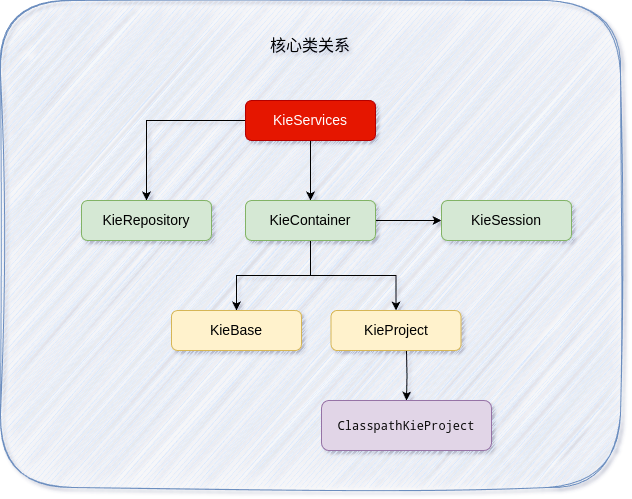

The diagram above was exported from draw.io. Its source (the exported page's mxGraphModel, read from the mxfile embedded in the PNG):
<mxGraphModel dx="1434" dy="883" grid="1" gridSize="10" guides="1" tooltips="1" connect="1" arrows="1" fold="1" page="1" pageScale="1" pageWidth="827" pageHeight="1169" math="0" shadow="1">
  <root>
    <mxCell id="WIyWlLk6GJQsqaUBKTNV-0" />
    <mxCell id="WIyWlLk6GJQsqaUBKTNV-1" parent="WIyWlLk6GJQsqaUBKTNV-0" />
    <mxCell id="y7AAn0BBnb7Nk256DpvL-0" value="" style="rounded=1;whiteSpace=wrap;html=1;shadow=0;glass=0;fillColor=#dae8fc;strokeColor=#6c8ebf;sketch=1;curveFitting=1;jiggle=2;" vertex="1" parent="WIyWlLk6GJQsqaUBKTNV-1">
      <mxGeometry x="169" y="170" width="620" height="487" as="geometry" />
    </mxCell>
    <mxCell id="y7AAn0BBnb7Nk256DpvL-10" style="edgeStyle=orthogonalEdgeStyle;rounded=0;orthogonalLoop=1;jettySize=auto;html=1;" edge="1" parent="WIyWlLk6GJQsqaUBKTNV-1" source="y7AAn0BBnb7Nk256DpvL-3" target="y7AAn0BBnb7Nk256DpvL-4">
      <mxGeometry relative="1" as="geometry" />
    </mxCell>
    <mxCell id="y7AAn0BBnb7Nk256DpvL-11" style="edgeStyle=orthogonalEdgeStyle;rounded=0;orthogonalLoop=1;jettySize=auto;html=1;" edge="1" parent="WIyWlLk6GJQsqaUBKTNV-1" source="y7AAn0BBnb7Nk256DpvL-3" target="y7AAn0BBnb7Nk256DpvL-5">
      <mxGeometry relative="1" as="geometry" />
    </mxCell>
    <mxCell id="y7AAn0BBnb7Nk256DpvL-3" value="&lt;font style=&quot;font-size: 14px;&quot;&gt;KieServices&lt;/font&gt;" style="rounded=1;whiteSpace=wrap;html=1;shadow=0;glass=0;fontSize=14;fillColor=#e51400;strokeColor=#B20000;fontColor=#ffffff;" vertex="1" parent="WIyWlLk6GJQsqaUBKTNV-1">
      <mxGeometry x="414" y="270" width="130" height="40" as="geometry" />
    </mxCell>
    <mxCell id="y7AAn0BBnb7Nk256DpvL-4" value="&lt;font style=&quot;font-size: 14px;&quot;&gt;KieRepository&lt;/font&gt;" style="rounded=1;whiteSpace=wrap;html=1;shadow=0;glass=0;fontSize=14;fillColor=#d5e8d4;strokeColor=#82b366;" vertex="1" parent="WIyWlLk6GJQsqaUBKTNV-1">
      <mxGeometry x="250" y="370" width="130" height="40" as="geometry" />
    </mxCell>
    <mxCell id="y7AAn0BBnb7Nk256DpvL-12" style="edgeStyle=orthogonalEdgeStyle;rounded=0;orthogonalLoop=1;jettySize=auto;html=1;entryX=0;entryY=0.5;entryDx=0;entryDy=0;" edge="1" parent="WIyWlLk6GJQsqaUBKTNV-1" source="y7AAn0BBnb7Nk256DpvL-5" target="y7AAn0BBnb7Nk256DpvL-6">
      <mxGeometry relative="1" as="geometry" />
    </mxCell>
    <mxCell id="y7AAn0BBnb7Nk256DpvL-5" value="&lt;div style=&quot;background-color: rgb(255, 255, 255); color: rgb(8, 8, 8); font-size: 14px;&quot;&gt;&lt;pre style=&quot;font-family: &amp;quot;JetBrains Mono&amp;quot;, monospace; font-size: 14px;&quot;&gt;KieContainer&lt;/pre&gt;&lt;/div&gt;" style="rounded=1;whiteSpace=wrap;html=1;shadow=0;glass=0;fontSize=14;fillColor=#d5e8d4;strokeColor=#82b366;" vertex="1" parent="WIyWlLk6GJQsqaUBKTNV-1">
      <mxGeometry x="414" y="370" width="130" height="40" as="geometry" />
    </mxCell>
    <mxCell id="y7AAn0BBnb7Nk256DpvL-6" value="&lt;div style=&quot;background-color: rgb(255, 255, 255); color: rgb(8, 8, 8); font-size: 14px;&quot;&gt;&lt;pre style=&quot;font-family: &amp;quot;JetBrains Mono&amp;quot;, monospace; font-size: 14px;&quot;&gt;KieSession&lt;/pre&gt;&lt;/div&gt;" style="rounded=1;whiteSpace=wrap;html=1;shadow=0;glass=0;fontSize=14;fillColor=#d5e8d4;strokeColor=#82b366;" vertex="1" parent="WIyWlLk6GJQsqaUBKTNV-1">
      <mxGeometry x="610" y="370" width="130" height="40" as="geometry" />
    </mxCell>
    <mxCell id="y7AAn0BBnb7Nk256DpvL-15" style="edgeStyle=orthogonalEdgeStyle;rounded=0;orthogonalLoop=1;jettySize=auto;html=1;" edge="1" parent="WIyWlLk6GJQsqaUBKTNV-1" target="y7AAn0BBnb7Nk256DpvL-25">
      <mxGeometry relative="1" as="geometry">
        <mxPoint x="575" y="520" as="sourcePoint" />
        <mxPoint x="575" y="573" as="targetPoint" />
      </mxGeometry>
    </mxCell>
    <mxCell id="y7AAn0BBnb7Nk256DpvL-17" value="&lt;font style=&quot;font-size: 16px;&quot;&gt;核心类关系&lt;/font&gt;" style="text;html=1;align=center;verticalAlign=middle;whiteSpace=wrap;rounded=0;" vertex="1" parent="WIyWlLk6GJQsqaUBKTNV-1">
      <mxGeometry x="424" y="200" width="110" height="30" as="geometry" />
    </mxCell>
    <mxCell id="y7AAn0BBnb7Nk256DpvL-26" style="edgeStyle=orthogonalEdgeStyle;rounded=0;orthogonalLoop=1;jettySize=auto;html=1;" edge="1" parent="WIyWlLk6GJQsqaUBKTNV-1" source="y7AAn0BBnb7Nk256DpvL-21" target="y7AAn0BBnb7Nk256DpvL-23">
      <mxGeometry relative="1" as="geometry" />
    </mxCell>
    <mxCell id="y7AAn0BBnb7Nk256DpvL-27" style="edgeStyle=orthogonalEdgeStyle;rounded=0;orthogonalLoop=1;jettySize=auto;html=1;" edge="1" parent="WIyWlLk6GJQsqaUBKTNV-1" source="y7AAn0BBnb7Nk256DpvL-21" target="y7AAn0BBnb7Nk256DpvL-24">
      <mxGeometry relative="1" as="geometry" />
    </mxCell>
    <mxCell id="y7AAn0BBnb7Nk256DpvL-21" value="&lt;font style=&quot;font-size: 14px;&quot;&gt;KieContainer&lt;/font&gt;" style="rounded=1;whiteSpace=wrap;html=1;shadow=0;glass=0;fontSize=14;fillColor=#d5e8d4;strokeColor=#82b366;" vertex="1" parent="WIyWlLk6GJQsqaUBKTNV-1">
      <mxGeometry x="414" y="370" width="130" height="40" as="geometry" />
    </mxCell>
    <mxCell id="y7AAn0BBnb7Nk256DpvL-22" value="&lt;font style=&quot;font-size: 14px;&quot;&gt;KieSession&lt;/font&gt;" style="rounded=1;whiteSpace=wrap;html=1;shadow=0;glass=0;fontSize=14;fillColor=#d5e8d4;strokeColor=#82b366;" vertex="1" parent="WIyWlLk6GJQsqaUBKTNV-1">
      <mxGeometry x="610" y="370" width="130" height="40" as="geometry" />
    </mxCell>
    <mxCell id="y7AAn0BBnb7Nk256DpvL-23" value="&lt;font style=&quot;font-size: 14px;&quot;&gt;KieBase&lt;/font&gt;" style="rounded=1;whiteSpace=wrap;html=1;shadow=0;glass=0;fontSize=14;fillColor=#fff2cc;strokeColor=#d6b656;" vertex="1" parent="WIyWlLk6GJQsqaUBKTNV-1">
      <mxGeometry x="340" y="480" width="130" height="40" as="geometry" />
    </mxCell>
    <mxCell id="y7AAn0BBnb7Nk256DpvL-24" value="&lt;font style=&quot;font-size: 14px;&quot;&gt;KieProject&lt;/font&gt;" style="rounded=1;whiteSpace=wrap;html=1;shadow=0;glass=0;fontSize=14;fillColor=#fff2cc;strokeColor=#d6b656;" vertex="1" parent="WIyWlLk6GJQsqaUBKTNV-1">
      <mxGeometry x="499.5" y="480" width="130" height="40" as="geometry" />
    </mxCell>
    <mxCell id="y7AAn0BBnb7Nk256DpvL-25" value="&lt;pre style=&quot;color: rgb(8, 8, 8); font-family: &amp;quot;JetBrains Mono&amp;quot;, monospace;&quot;&gt;&lt;font style=&quot;font-size: 12px;&quot;&gt;ClasspathKieProject&lt;/font&gt;&lt;/pre&gt;" style="rounded=1;whiteSpace=wrap;html=1;shadow=0;glass=0;fontSize=14;fillColor=#e1d5e7;strokeColor=#9673a6;" vertex="1" parent="WIyWlLk6GJQsqaUBKTNV-1">
      <mxGeometry x="490" y="570" width="170" height="50" as="geometry" />
    </mxCell>
  </root>
</mxGraphModel>